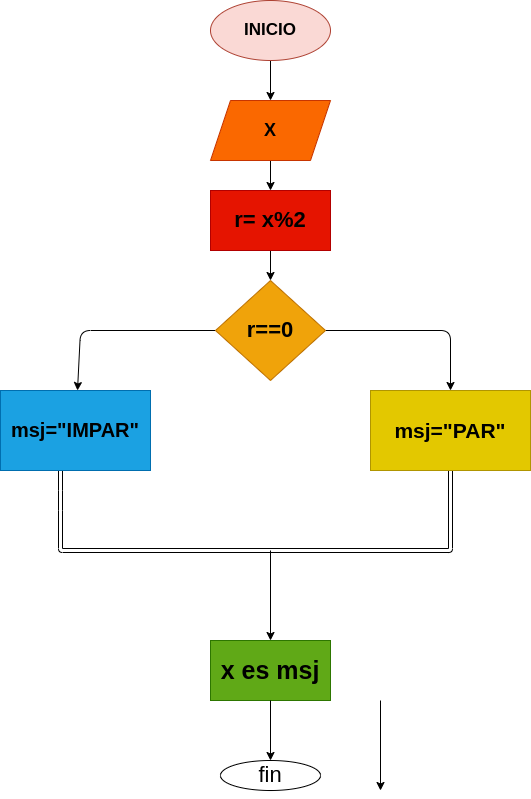

The diagram above was exported from draw.io. Its source (the exported page's mxGraphModel, read from the mxfile embedded in the PNG):
<mxGraphModel dx="662" dy="411" grid="1" gridSize="10" guides="1" tooltips="1" connect="1" arrows="1" fold="1" page="1" pageScale="1" pageWidth="1654" pageHeight="2336" math="0" shadow="0">
  <root>
    <mxCell id="0" />
    <mxCell id="1" parent="0" />
    <mxCell id="4" value="" style="edgeStyle=none;html=1;fontSize=17;" edge="1" parent="1" source="2" target="3">
      <mxGeometry relative="1" as="geometry" />
    </mxCell>
    <mxCell id="2" value="&lt;b&gt;&lt;font color=&quot;#000000&quot; style=&quot;font-size: 17px;&quot;&gt;INICIO&lt;/font&gt;&lt;/b&gt;" style="ellipse;whiteSpace=wrap;html=1;fillColor=#fad9d5;strokeColor=#ae4132;" vertex="1" parent="1">
      <mxGeometry x="260" y="50" width="120" height="60" as="geometry" />
    </mxCell>
    <mxCell id="6" value="" style="edgeStyle=none;html=1;fontSize=18;" edge="1" parent="1" source="3" target="5">
      <mxGeometry relative="1" as="geometry" />
    </mxCell>
    <mxCell id="3" value="&lt;b&gt;&lt;font style=&quot;font-size: 18px;&quot;&gt;X&lt;/font&gt;&lt;/b&gt;" style="shape=parallelogram;perimeter=parallelogramPerimeter;whiteSpace=wrap;html=1;fixedSize=1;fillColor=#fa6800;fontColor=#000000;strokeColor=#C73500;" vertex="1" parent="1">
      <mxGeometry x="260" y="150" width="120" height="60" as="geometry" />
    </mxCell>
    <mxCell id="8" value="" style="edgeStyle=none;html=1;fontSize=22;" edge="1" parent="1" source="5" target="7">
      <mxGeometry relative="1" as="geometry" />
    </mxCell>
    <mxCell id="5" value="&lt;b&gt;&lt;font color=&quot;#000000&quot; style=&quot;font-size: 22px;&quot;&gt;r= x%2&lt;/font&gt;&lt;/b&gt;" style="whiteSpace=wrap;html=1;fontSize=18;fillColor=#e51400;fontColor=#ffffff;strokeColor=#B20000;" vertex="1" parent="1">
      <mxGeometry x="260" y="240" width="120" height="60" as="geometry" />
    </mxCell>
    <mxCell id="11" value="" style="edgeStyle=none;html=1;fontSize=22;" edge="1" parent="1" source="7" target="10">
      <mxGeometry relative="1" as="geometry">
        <Array as="points">
          <mxPoint x="500" y="380" />
        </Array>
      </mxGeometry>
    </mxCell>
    <mxCell id="14" value="" style="edgeStyle=none;html=1;fontSize=22;" edge="1" parent="1" source="7" target="13">
      <mxGeometry relative="1" as="geometry">
        <Array as="points">
          <mxPoint x="130" y="380" />
        </Array>
      </mxGeometry>
    </mxCell>
    <mxCell id="7" value="&lt;b&gt;&lt;font style=&quot;font-size: 22px;&quot;&gt;r==0&lt;/font&gt;&lt;/b&gt;" style="rhombus;whiteSpace=wrap;html=1;fontSize=18;fillColor=#f0a30a;fontColor=#000000;strokeColor=#BD7000;" vertex="1" parent="1">
      <mxGeometry x="265" y="330" width="110" height="100" as="geometry" />
    </mxCell>
    <mxCell id="17" value="" style="edgeStyle=none;html=1;fontSize=22;shape=link;" edge="1" parent="1" source="10">
      <mxGeometry relative="1" as="geometry">
        <mxPoint x="110" y="520" as="targetPoint" />
        <Array as="points">
          <mxPoint x="500" y="600" />
          <mxPoint x="110" y="600" />
          <mxPoint x="110" y="560" />
          <mxPoint x="110" y="540" />
        </Array>
      </mxGeometry>
    </mxCell>
    <mxCell id="10" value="&lt;b&gt;&lt;font color=&quot;#000000&quot; style=&quot;font-size: 21px;&quot;&gt;msj=&quot;PAR&quot;&lt;/font&gt;&lt;/b&gt;" style="whiteSpace=wrap;html=1;fontSize=18;fillColor=#e3c800;fontColor=#000000;strokeColor=#B09500;" vertex="1" parent="1">
      <mxGeometry x="420" y="440" width="160" height="80" as="geometry" />
    </mxCell>
    <mxCell id="13" value="&lt;b&gt;&lt;font color=&quot;#000000&quot; style=&quot;font-size: 20px;&quot;&gt;msj=&quot;IMPAR&quot;&lt;/font&gt;&lt;/b&gt;" style="whiteSpace=wrap;html=1;fontSize=18;fillColor=#1ba1e2;fontColor=#ffffff;strokeColor=#006EAF;" vertex="1" parent="1">
      <mxGeometry x="50" y="440" width="150" height="80" as="geometry" />
    </mxCell>
    <mxCell id="21" value="&lt;b&gt;&lt;font color=&quot;#000000&quot; style=&quot;font-size: 25px;&quot;&gt;x es msj&lt;/font&gt;&lt;/b&gt;" style="rounded=0;whiteSpace=wrap;html=1;fontSize=22;fillColor=#60a917;fontColor=#ffffff;strokeColor=#2D7600;" vertex="1" parent="1">
      <mxGeometry x="260" y="690" width="120" height="60" as="geometry" />
    </mxCell>
    <mxCell id="22" value="fin" style="ellipse;whiteSpace=wrap;html=1;fontSize=22;rounded=0;" vertex="1" parent="1">
      <mxGeometry x="270" y="810" width="100" height="30" as="geometry" />
    </mxCell>
    <mxCell id="27" value="" style="endArrow=classic;html=1;fontSize=22;entryX=0.5;entryY=0;entryDx=0;entryDy=0;" edge="1" parent="1" target="21">
      <mxGeometry width="50" height="50" relative="1" as="geometry">
        <mxPoint x="320" y="600" as="sourcePoint" />
        <mxPoint x="340" y="780" as="targetPoint" />
      </mxGeometry>
    </mxCell>
    <mxCell id="29" value="" style="endArrow=classic;html=1;fontSize=22;entryX=0.5;entryY=0;entryDx=0;entryDy=0;" edge="1" parent="1">
      <mxGeometry width="50" height="50" relative="1" as="geometry">
        <mxPoint x="430" y="750" as="sourcePoint" />
        <mxPoint x="430" y="840" as="targetPoint" />
      </mxGeometry>
    </mxCell>
    <mxCell id="33" value="" style="endArrow=classic;html=1;fontSize=22;entryX=0.5;entryY=0;entryDx=0;entryDy=0;exitX=0.5;exitY=1;exitDx=0;exitDy=0;" edge="1" parent="1" source="21" target="22">
      <mxGeometry width="50" height="50" relative="1" as="geometry">
        <mxPoint x="430" y="750" as="sourcePoint" />
        <mxPoint x="430" y="840" as="targetPoint" />
        <Array as="points" />
      </mxGeometry>
    </mxCell>
  </root>
</mxGraphModel>